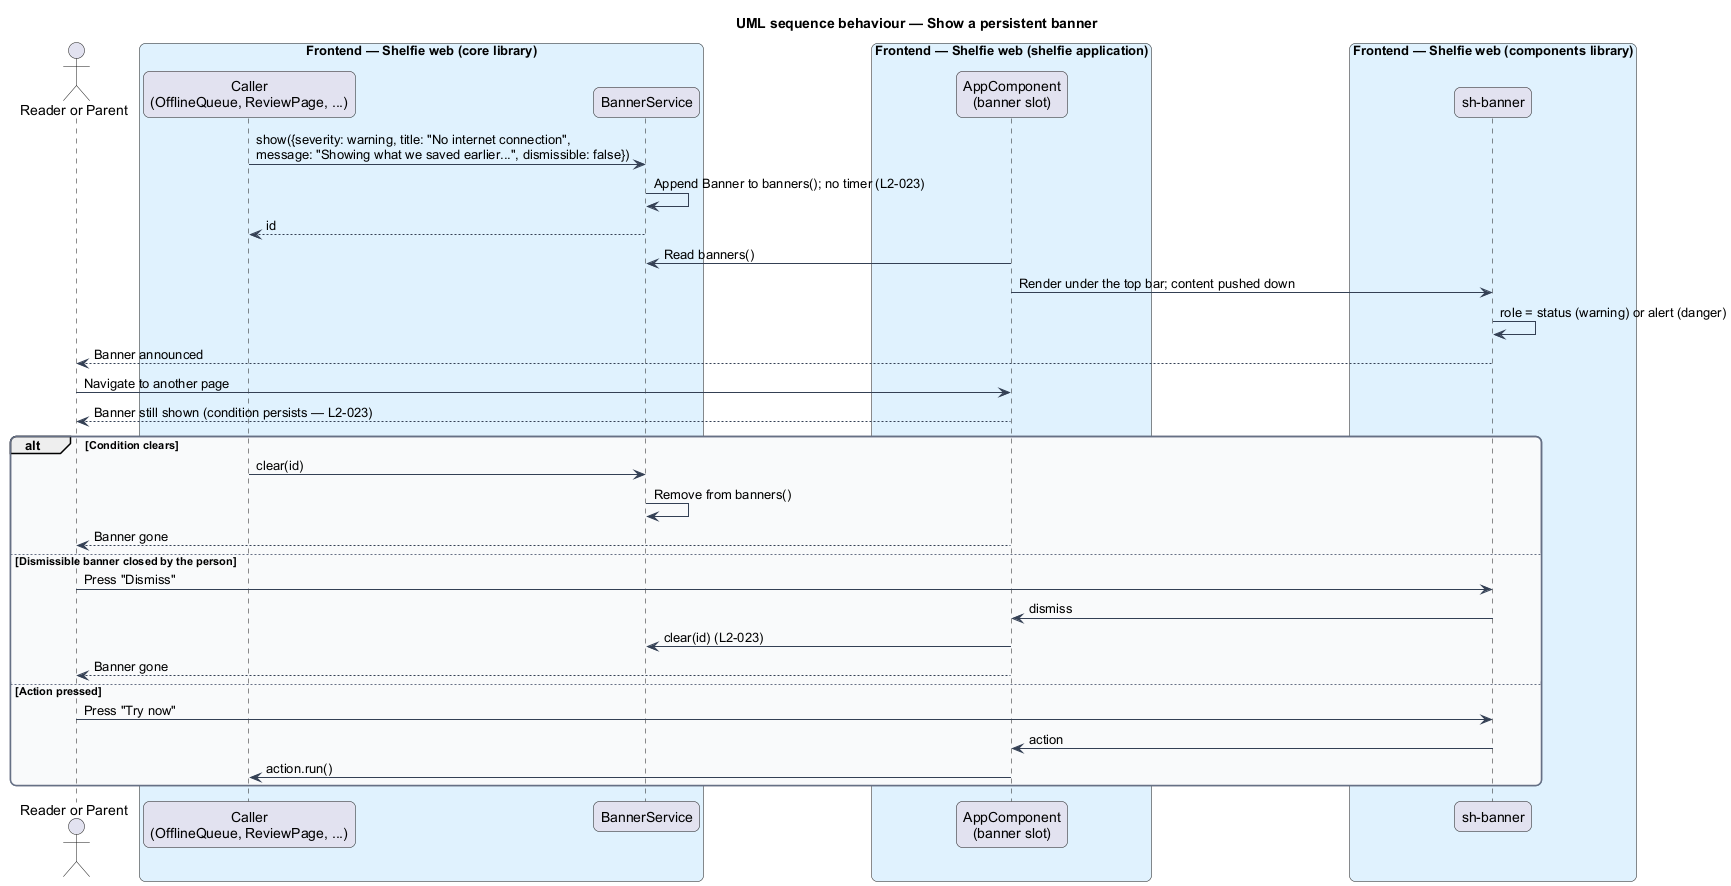

The diagram above was rendered by PlantUML. Its source (embedded in the PNG):
@startuml
title UML sequence behaviour — Show a persistent banner
skinparam backgroundColor #FFFFFF
skinparam shadowing false
skinparam roundcorner 12
skinparam defaultFontName Arial
skinparam ArrowColor #344054
skinparam rectangle {
  BorderColor #344054
  FontColor #101828
}
skinparam package {
  BorderColor #667085
  FontColor #101828
  BackgroundColor #F9FAFB
}
actor "Reader or Parent" as user
box "Frontend — Shelfie web (core library)" #E0F2FE
  participant "Caller\n(OfflineQueue, ReviewPage, ...)" as caller
  participant "BannerService" as svc
end box
box "Frontend — Shelfie web (shelfie application)" #E0F2FE
  participant "AppComponent\n(banner slot)" as app
end box
box "Frontend — Shelfie web (components library)" #E0F2FE
  participant "sh-banner" as banner
end box

caller -> svc : show({severity: warning, title: "No internet connection",\nmessage: "Showing what we saved earlier...", dismissible: false})
svc -> svc : Append Banner to banners(); no timer (L2-023)
svc --> caller : id
app -> svc : Read banners()
app -> banner : Render under the top bar; content pushed down
banner -> banner : role = status (warning) or alert (danger)
banner --> user : Banner announced
user -> app : Navigate to another page
app --> user : Banner still shown (condition persists — L2-023)
alt Condition clears
  caller -> svc : clear(id)
  svc -> svc : Remove from banners()
  app --> user : Banner gone
else Dismissible banner closed by the person
  user -> banner : Press "Dismiss"
  banner -> app : dismiss
  app -> svc : clear(id) (L2-023)
  app --> user : Banner gone
else Action pressed
  user -> banner : Press "Try now"
  banner -> app : action
  app -> caller : action.run()
end
@enduml